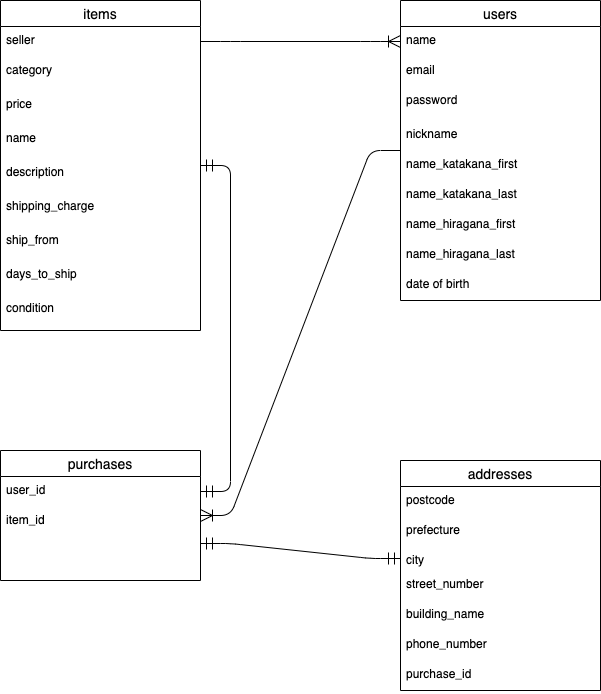

The diagram above was exported from draw.io. Its source (the exported page's mxGraphModel, read from the mxfile embedded in the PNG):
<mxGraphModel dx="766" dy="580" grid="1" gridSize="10" guides="1" tooltips="1" connect="1" arrows="1" fold="1" page="1" pageScale="1" pageWidth="827" pageHeight="1169" math="0" shadow="0">
  <root>
    <mxCell id="0" />
    <mxCell id="1" parent="0" />
    <mxCell id="2" value="items" style="swimlane;fontStyle=0;childLayout=stackLayout;horizontal=1;startSize=26;horizontalStack=0;resizeParent=1;resizeParentMax=0;resizeLast=0;collapsible=1;marginBottom=0;align=center;fontSize=14;" parent="1" vertex="1">
      <mxGeometry x="120" y="40" width="200" height="330" as="geometry" />
    </mxCell>
    <mxCell id="3" value="seller" style="text;strokeColor=none;fillColor=none;spacingLeft=4;spacingRight=4;overflow=hidden;rotatable=0;points=[[0,0.5],[1,0.5]];portConstraint=eastwest;fontSize=12;" parent="2" vertex="1">
      <mxGeometry y="26" width="200" height="30" as="geometry" />
    </mxCell>
    <mxCell id="4" value="category" style="text;strokeColor=none;fillColor=none;spacingLeft=4;spacingRight=4;overflow=hidden;rotatable=0;points=[[0,0.5],[1,0.5]];portConstraint=eastwest;fontSize=12;" parent="2" vertex="1">
      <mxGeometry y="56" width="200" height="34" as="geometry" />
    </mxCell>
    <mxCell id="59" value="price" style="text;strokeColor=none;fillColor=none;spacingLeft=4;spacingRight=4;overflow=hidden;rotatable=0;points=[[0,0.5],[1,0.5]];portConstraint=eastwest;fontSize=12;" parent="2" vertex="1">
      <mxGeometry y="90" width="200" height="34" as="geometry" />
    </mxCell>
    <mxCell id="60" value="name" style="text;strokeColor=none;fillColor=none;spacingLeft=4;spacingRight=4;overflow=hidden;rotatable=0;points=[[0,0.5],[1,0.5]];portConstraint=eastwest;fontSize=12;" parent="2" vertex="1">
      <mxGeometry y="124" width="200" height="34" as="geometry" />
    </mxCell>
    <mxCell id="61" value="description" style="text;strokeColor=none;fillColor=none;spacingLeft=4;spacingRight=4;overflow=hidden;rotatable=0;points=[[0,0.5],[1,0.5]];portConstraint=eastwest;fontSize=12;" parent="2" vertex="1">
      <mxGeometry y="158" width="200" height="34" as="geometry" />
    </mxCell>
    <mxCell id="65" value="shipping_charge" style="text;strokeColor=none;fillColor=none;spacingLeft=4;spacingRight=4;overflow=hidden;rotatable=0;points=[[0,0.5],[1,0.5]];portConstraint=eastwest;fontSize=12;" vertex="1" parent="2">
      <mxGeometry y="192" width="200" height="34" as="geometry" />
    </mxCell>
    <mxCell id="66" value="ship_from" style="text;strokeColor=none;fillColor=none;spacingLeft=4;spacingRight=4;overflow=hidden;rotatable=0;points=[[0,0.5],[1,0.5]];portConstraint=eastwest;fontSize=12;" vertex="1" parent="2">
      <mxGeometry y="226" width="200" height="34" as="geometry" />
    </mxCell>
    <mxCell id="69" value="days_to_ship" style="text;strokeColor=none;fillColor=none;spacingLeft=4;spacingRight=4;overflow=hidden;rotatable=0;points=[[0,0.5],[1,0.5]];portConstraint=eastwest;fontSize=12;" vertex="1" parent="2">
      <mxGeometry y="260" width="200" height="34" as="geometry" />
    </mxCell>
    <mxCell id="5" value="condition" style="text;strokeColor=none;fillColor=none;spacingLeft=4;spacingRight=4;overflow=hidden;rotatable=0;points=[[0,0.5],[1,0.5]];portConstraint=eastwest;fontSize=12;" parent="2" vertex="1">
      <mxGeometry y="294" width="200" height="36" as="geometry" />
    </mxCell>
    <mxCell id="19" value="users" style="swimlane;fontStyle=0;childLayout=stackLayout;horizontal=1;startSize=26;horizontalStack=0;resizeParent=1;resizeParentMax=0;resizeLast=0;collapsible=1;marginBottom=0;align=center;fontSize=14;" parent="1" vertex="1">
      <mxGeometry x="520" y="40" width="200" height="300" as="geometry" />
    </mxCell>
    <mxCell id="20" value="name" style="text;strokeColor=none;fillColor=none;spacingLeft=4;spacingRight=4;overflow=hidden;rotatable=0;points=[[0,0.5],[1,0.5]];portConstraint=eastwest;fontSize=12;" parent="19" vertex="1">
      <mxGeometry y="26" width="200" height="30" as="geometry" />
    </mxCell>
    <mxCell id="21" value="email" style="text;strokeColor=none;fillColor=none;spacingLeft=4;spacingRight=4;overflow=hidden;rotatable=0;points=[[0,0.5],[1,0.5]];portConstraint=eastwest;fontSize=12;" parent="19" vertex="1">
      <mxGeometry y="56" width="200" height="30" as="geometry" />
    </mxCell>
    <mxCell id="22" value="password" style="text;strokeColor=none;fillColor=none;spacingLeft=4;spacingRight=4;overflow=hidden;rotatable=0;points=[[0,0.5],[1,0.5]];portConstraint=eastwest;fontSize=12;" parent="19" vertex="1">
      <mxGeometry y="86" width="200" height="34" as="geometry" />
    </mxCell>
    <mxCell id="49" value="nickname" style="text;strokeColor=none;fillColor=none;spacingLeft=4;spacingRight=4;overflow=hidden;rotatable=0;points=[[0,0.5],[1,0.5]];portConstraint=eastwest;fontSize=12;" parent="19" vertex="1">
      <mxGeometry y="120" width="200" height="30" as="geometry" />
    </mxCell>
    <mxCell id="52" value="name_katakana_first" style="text;strokeColor=none;fillColor=none;spacingLeft=4;spacingRight=4;overflow=hidden;rotatable=0;points=[[0,0.5],[1,0.5]];portConstraint=eastwest;fontSize=12;" parent="19" vertex="1">
      <mxGeometry y="150" width="200" height="30" as="geometry" />
    </mxCell>
    <mxCell id="56" value="name_katakana_last" style="text;strokeColor=none;fillColor=none;spacingLeft=4;spacingRight=4;overflow=hidden;rotatable=0;points=[[0,0.5],[1,0.5]];portConstraint=eastwest;fontSize=12;" parent="19" vertex="1">
      <mxGeometry y="180" width="200" height="30" as="geometry" />
    </mxCell>
    <mxCell id="54" value="name_hiragana_first" style="text;strokeColor=none;fillColor=none;spacingLeft=4;spacingRight=4;overflow=hidden;rotatable=0;points=[[0,0.5],[1,0.5]];portConstraint=eastwest;fontSize=12;" parent="19" vertex="1">
      <mxGeometry y="210" width="200" height="30" as="geometry" />
    </mxCell>
    <mxCell id="55" value="name_hiragana_last" style="text;strokeColor=none;fillColor=none;spacingLeft=4;spacingRight=4;overflow=hidden;rotatable=0;points=[[0,0.5],[1,0.5]];portConstraint=eastwest;fontSize=12;" parent="19" vertex="1">
      <mxGeometry y="240" width="200" height="30" as="geometry" />
    </mxCell>
    <mxCell id="50" value="date of birth" style="text;strokeColor=none;fillColor=none;spacingLeft=4;spacingRight=4;overflow=hidden;rotatable=0;points=[[0,0.5],[1,0.5]];portConstraint=eastwest;fontSize=12;" parent="19" vertex="1">
      <mxGeometry y="270" width="200" height="30" as="geometry" />
    </mxCell>
    <mxCell id="34" value="" style="edgeStyle=entityRelationEdgeStyle;fontSize=12;html=1;endArrow=ERoneToMany;endSize=10;startSize=10;exitX=1;exitY=0.5;exitDx=0;exitDy=0;entryX=0;entryY=0.5;entryDx=0;entryDy=0;" parent="1" source="3" target="20" edge="1">
      <mxGeometry width="100" height="100" relative="1" as="geometry">
        <mxPoint x="360" y="97" as="sourcePoint" />
        <mxPoint x="520" y="97" as="targetPoint" />
      </mxGeometry>
    </mxCell>
    <mxCell id="45" value="" style="edgeStyle=entityRelationEdgeStyle;fontSize=12;html=1;endArrow=ERmandOne;startArrow=ERmandOne;endSize=10;startSize=10;entryX=0;entryY=0.5;entryDx=0;entryDy=0;" parent="1" source="27" target="31" edge="1">
      <mxGeometry width="100" height="100" relative="1" as="geometry">
        <mxPoint x="370" y="436" as="sourcePoint" />
        <mxPoint x="518" y="405" as="targetPoint" />
      </mxGeometry>
    </mxCell>
    <mxCell id="46" value="" style="edgeStyle=entityRelationEdgeStyle;fontSize=12;html=1;endArrow=ERmandOne;startArrow=ERmandOne;endSize=10;startSize=10;exitX=1;exitY=0.5;exitDx=0;exitDy=0;" parent="1" source="25" target="2" edge="1">
      <mxGeometry width="100" height="100" relative="1" as="geometry">
        <mxPoint x="200" y="250" as="sourcePoint" />
        <mxPoint x="120" y="53" as="targetPoint" />
      </mxGeometry>
    </mxCell>
    <mxCell id="47" value="" style="edgeStyle=entityRelationEdgeStyle;fontSize=12;html=1;endArrow=ERoneToMany;endSize=10;startSize=10;" parent="1" source="19" target="24" edge="1">
      <mxGeometry width="100" height="100" relative="1" as="geometry">
        <mxPoint x="330" y="91" as="sourcePoint" />
        <mxPoint x="320" y="421" as="targetPoint" />
      </mxGeometry>
    </mxCell>
    <mxCell id="28" value="addresses" style="swimlane;fontStyle=0;childLayout=stackLayout;horizontal=1;startSize=26;horizontalStack=0;resizeParent=1;resizeParentMax=0;resizeLast=0;collapsible=1;marginBottom=0;align=center;fontSize=14;" parent="1" vertex="1">
      <mxGeometry x="520" y="500" width="200" height="230" as="geometry" />
    </mxCell>
    <mxCell id="29" value="postcode" style="text;strokeColor=none;fillColor=none;spacingLeft=4;spacingRight=4;overflow=hidden;rotatable=0;points=[[0,0.5],[1,0.5]];portConstraint=eastwest;fontSize=12;" parent="28" vertex="1">
      <mxGeometry y="26" width="200" height="30" as="geometry" />
    </mxCell>
    <mxCell id="30" value="prefecture" style="text;strokeColor=none;fillColor=none;spacingLeft=4;spacingRight=4;overflow=hidden;rotatable=0;points=[[0,0.5],[1,0.5]];portConstraint=eastwest;fontSize=12;" parent="28" vertex="1">
      <mxGeometry y="56" width="200" height="30" as="geometry" />
    </mxCell>
    <mxCell id="31" value="city" style="text;strokeColor=none;fillColor=none;spacingLeft=4;spacingRight=4;overflow=hidden;rotatable=0;points=[[0,0.5],[1,0.5]];portConstraint=eastwest;fontSize=12;" parent="28" vertex="1">
      <mxGeometry y="86" width="200" height="24" as="geometry" />
    </mxCell>
    <mxCell id="62" value="street_number" style="text;strokeColor=none;fillColor=none;spacingLeft=4;spacingRight=4;overflow=hidden;rotatable=0;points=[[0,0.5],[1,0.5]];portConstraint=eastwest;fontSize=12;" parent="28" vertex="1">
      <mxGeometry y="110" width="200" height="30" as="geometry" />
    </mxCell>
    <mxCell id="63" value="building_name" style="text;strokeColor=none;fillColor=none;spacingLeft=4;spacingRight=4;overflow=hidden;rotatable=0;points=[[0,0.5],[1,0.5]];portConstraint=eastwest;fontSize=12;" parent="28" vertex="1">
      <mxGeometry y="140" width="200" height="30" as="geometry" />
    </mxCell>
    <mxCell id="64" value="phone_number" style="text;strokeColor=none;fillColor=none;spacingLeft=4;spacingRight=4;overflow=hidden;rotatable=0;points=[[0,0.5],[1,0.5]];portConstraint=eastwest;fontSize=12;" parent="28" vertex="1">
      <mxGeometry y="170" width="200" height="30" as="geometry" />
    </mxCell>
    <mxCell id="72" value="purchase_id" style="text;strokeColor=none;fillColor=none;spacingLeft=4;spacingRight=4;overflow=hidden;rotatable=0;points=[[0,0.5],[1,0.5]];portConstraint=eastwest;fontSize=12;" vertex="1" parent="28">
      <mxGeometry y="200" width="200" height="30" as="geometry" />
    </mxCell>
    <mxCell id="24" value="purchases" style="swimlane;fontStyle=0;childLayout=stackLayout;horizontal=1;startSize=26;horizontalStack=0;resizeParent=1;resizeParentMax=0;resizeLast=0;collapsible=1;marginBottom=0;align=center;fontSize=14;" parent="1" vertex="1">
      <mxGeometry x="120" y="490" width="200" height="130" as="geometry" />
    </mxCell>
    <mxCell id="25" value="user_id" style="text;strokeColor=none;fillColor=none;spacingLeft=4;spacingRight=4;overflow=hidden;rotatable=0;points=[[0,0.5],[1,0.5]];portConstraint=eastwest;fontSize=12;" parent="24" vertex="1">
      <mxGeometry y="26" width="200" height="30" as="geometry" />
    </mxCell>
    <mxCell id="27" value="item_id" style="text;strokeColor=none;fillColor=none;spacingLeft=4;spacingRight=4;overflow=hidden;rotatable=0;points=[[0,0.5],[1,0.5]];portConstraint=eastwest;fontSize=12;" parent="24" vertex="1">
      <mxGeometry y="56" width="200" height="74" as="geometry" />
    </mxCell>
  </root>
</mxGraphModel>